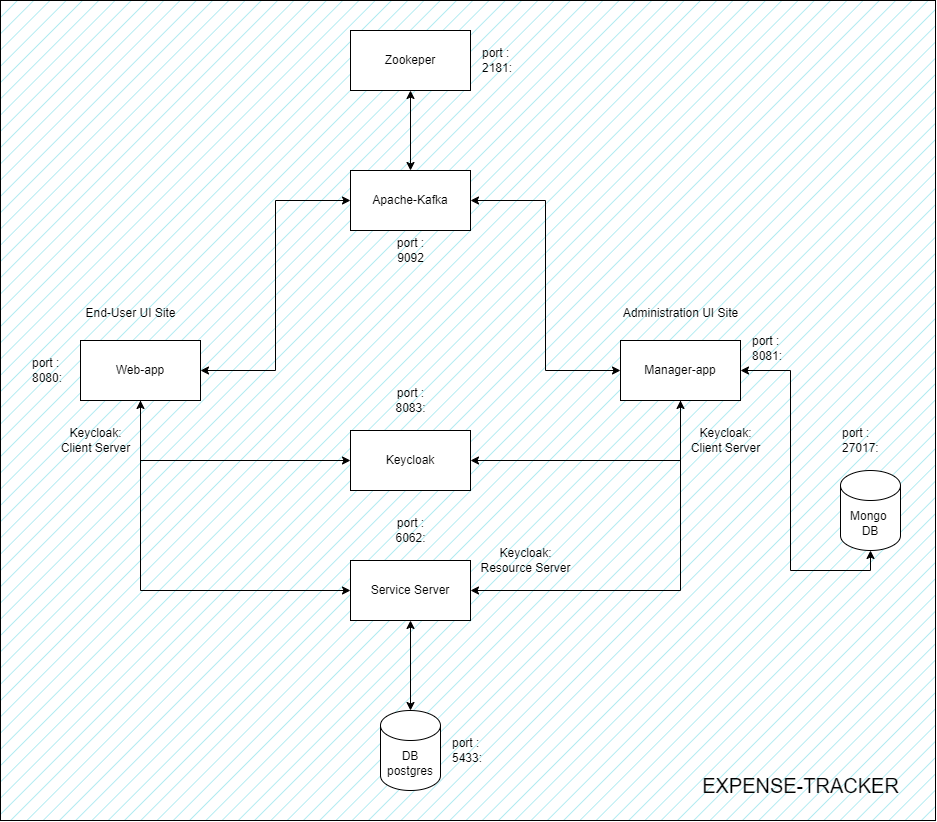

The diagram above was exported from draw.io. Its source (the exported page's mxGraphModel, read from the mxfile embedded in the PNG):
<mxGraphModel dx="1449" dy="2190" grid="1" gridSize="10" guides="1" tooltips="1" connect="1" arrows="1" fold="1" page="1" pageScale="1" pageWidth="827" pageHeight="1169" background="#ffffff" math="0" shadow="0">
  <root>
    <mxCell id="0" />
    <mxCell id="1" parent="0" />
    <mxCell id="yo_ZRNENSHakFOAkqMln-36" value="" style="rounded=0;whiteSpace=wrap;html=1;fillColor=#9CE5ED;fillStyle=hatch;gradientColor=none;" vertex="1" parent="1">
      <mxGeometry x="10" y="-240" width="935" height="820" as="geometry" />
    </mxCell>
    <mxCell id="yo_ZRNENSHakFOAkqMln-8" style="edgeStyle=orthogonalEdgeStyle;rounded=0;orthogonalLoop=1;jettySize=auto;html=1;exitX=1;exitY=0.5;exitDx=0;exitDy=0;entryX=0;entryY=0.5;entryDx=0;entryDy=0;startArrow=classic;startFill=1;" edge="1" parent="1" source="yo_ZRNENSHakFOAkqMln-1" target="yo_ZRNENSHakFOAkqMln-7">
      <mxGeometry relative="1" as="geometry" />
    </mxCell>
    <mxCell id="yo_ZRNENSHakFOAkqMln-11" style="edgeStyle=orthogonalEdgeStyle;rounded=0;orthogonalLoop=1;jettySize=auto;html=1;exitX=0.5;exitY=1;exitDx=0;exitDy=0;entryX=0;entryY=0.5;entryDx=0;entryDy=0;" edge="1" parent="1" source="yo_ZRNENSHakFOAkqMln-1" target="yo_ZRNENSHakFOAkqMln-3">
      <mxGeometry relative="1" as="geometry" />
    </mxCell>
    <mxCell id="yo_ZRNENSHakFOAkqMln-1" value="Web-app" style="rounded=0;whiteSpace=wrap;html=1;" vertex="1" parent="1">
      <mxGeometry x="90" y="100" width="120" height="60" as="geometry" />
    </mxCell>
    <mxCell id="yo_ZRNENSHakFOAkqMln-10" style="edgeStyle=orthogonalEdgeStyle;rounded=0;orthogonalLoop=1;jettySize=auto;html=1;exitX=0.5;exitY=1;exitDx=0;exitDy=0;entryX=1;entryY=0.5;entryDx=0;entryDy=0;" edge="1" parent="1" source="yo_ZRNENSHakFOAkqMln-2" target="yo_ZRNENSHakFOAkqMln-3">
      <mxGeometry relative="1" as="geometry" />
    </mxCell>
    <mxCell id="yo_ZRNENSHakFOAkqMln-2" value="Manager-app" style="rounded=0;whiteSpace=wrap;html=1;" vertex="1" parent="1">
      <mxGeometry x="630" y="100" width="120" height="60" as="geometry" />
    </mxCell>
    <mxCell id="yo_ZRNENSHakFOAkqMln-3" value="Service Server" style="rounded=0;whiteSpace=wrap;html=1;" vertex="1" parent="1">
      <mxGeometry x="360" y="320" width="120" height="60" as="geometry" />
    </mxCell>
    <mxCell id="yo_ZRNENSHakFOAkqMln-4" value="&lt;div&gt;DB&lt;/div&gt;postgres" style="shape=cylinder3;whiteSpace=wrap;html=1;boundedLbl=1;backgroundOutline=1;size=15;" vertex="1" parent="1">
      <mxGeometry x="390" y="470" width="60" height="80" as="geometry" />
    </mxCell>
    <mxCell id="yo_ZRNENSHakFOAkqMln-9" style="edgeStyle=orthogonalEdgeStyle;rounded=0;orthogonalLoop=1;jettySize=auto;html=1;exitX=1;exitY=0.5;exitDx=0;exitDy=0;entryX=0;entryY=0.5;entryDx=0;entryDy=0;startArrow=classic;startFill=1;" edge="1" parent="1" source="yo_ZRNENSHakFOAkqMln-7" target="yo_ZRNENSHakFOAkqMln-2">
      <mxGeometry relative="1" as="geometry" />
    </mxCell>
    <mxCell id="yo_ZRNENSHakFOAkqMln-27" style="edgeStyle=orthogonalEdgeStyle;rounded=0;orthogonalLoop=1;jettySize=auto;html=1;exitX=0.5;exitY=0;exitDx=0;exitDy=0;startArrow=classic;startFill=1;" edge="1" parent="1" source="yo_ZRNENSHakFOAkqMln-7" target="yo_ZRNENSHakFOAkqMln-28">
      <mxGeometry relative="1" as="geometry">
        <mxPoint x="420" y="-170" as="targetPoint" />
      </mxGeometry>
    </mxCell>
    <mxCell id="yo_ZRNENSHakFOAkqMln-7" value="Apache-Kafka" style="rounded=0;whiteSpace=wrap;html=1;" vertex="1" parent="1">
      <mxGeometry x="360" y="-70" width="120" height="60" as="geometry" />
    </mxCell>
    <mxCell id="yo_ZRNENSHakFOAkqMln-13" style="edgeStyle=orthogonalEdgeStyle;rounded=0;orthogonalLoop=1;jettySize=auto;html=1;exitX=1;exitY=0.5;exitDx=0;exitDy=0;entryX=0.5;entryY=1;entryDx=0;entryDy=0;startArrow=classic;startFill=1;" edge="1" parent="1" source="yo_ZRNENSHakFOAkqMln-12" target="yo_ZRNENSHakFOAkqMln-2">
      <mxGeometry relative="1" as="geometry" />
    </mxCell>
    <mxCell id="yo_ZRNENSHakFOAkqMln-14" style="edgeStyle=orthogonalEdgeStyle;rounded=0;orthogonalLoop=1;jettySize=auto;html=1;exitX=0;exitY=0.5;exitDx=0;exitDy=0;entryX=0.5;entryY=1;entryDx=0;entryDy=0;startArrow=classic;startFill=1;" edge="1" parent="1" source="yo_ZRNENSHakFOAkqMln-12" target="yo_ZRNENSHakFOAkqMln-1">
      <mxGeometry relative="1" as="geometry" />
    </mxCell>
    <mxCell id="yo_ZRNENSHakFOAkqMln-12" value="Keycloak" style="rounded=0;whiteSpace=wrap;html=1;" vertex="1" parent="1">
      <mxGeometry x="360" y="190" width="120" height="60" as="geometry" />
    </mxCell>
    <mxCell id="yo_ZRNENSHakFOAkqMln-17" value="Mongo&amp;nbsp;&lt;div&gt;DB&lt;/div&gt;" style="shape=cylinder3;whiteSpace=wrap;html=1;boundedLbl=1;backgroundOutline=1;size=15;" vertex="1" parent="1">
      <mxGeometry x="850" y="230" width="60" height="80" as="geometry" />
    </mxCell>
    <mxCell id="yo_ZRNENSHakFOAkqMln-18" style="edgeStyle=orthogonalEdgeStyle;rounded=0;orthogonalLoop=1;jettySize=auto;html=1;exitX=1;exitY=0.5;exitDx=0;exitDy=0;entryX=0.5;entryY=1;entryDx=0;entryDy=0;entryPerimeter=0;startArrow=classic;startFill=1;" edge="1" parent="1" source="yo_ZRNENSHakFOAkqMln-2" target="yo_ZRNENSHakFOAkqMln-17">
      <mxGeometry relative="1" as="geometry" />
    </mxCell>
    <mxCell id="yo_ZRNENSHakFOAkqMln-19" style="edgeStyle=orthogonalEdgeStyle;rounded=0;orthogonalLoop=1;jettySize=auto;html=1;exitX=0.5;exitY=1;exitDx=0;exitDy=0;entryX=0.5;entryY=0;entryDx=0;entryDy=0;entryPerimeter=0;startArrow=classic;startFill=1;" edge="1" parent="1" source="yo_ZRNENSHakFOAkqMln-3" target="yo_ZRNENSHakFOAkqMln-4">
      <mxGeometry relative="1" as="geometry" />
    </mxCell>
    <mxCell id="yo_ZRNENSHakFOAkqMln-20" value="port :&lt;div&gt;27017:&lt;/div&gt;" style="text;html=1;align=left;verticalAlign=middle;resizable=0;points=[];autosize=1;strokeColor=none;fillColor=none;" vertex="1" parent="1">
      <mxGeometry x="850" y="180" width="60" height="40" as="geometry" />
    </mxCell>
    <mxCell id="yo_ZRNENSHakFOAkqMln-21" value="port :&lt;div&gt;8081:&lt;/div&gt;" style="text;html=1;align=left;verticalAlign=middle;resizable=0;points=[];autosize=1;strokeColor=none;fillColor=none;" vertex="1" parent="1">
      <mxGeometry x="760" y="88" width="50" height="40" as="geometry" />
    </mxCell>
    <mxCell id="yo_ZRNENSHakFOAkqMln-22" value="port :&lt;div&gt;8083:&lt;/div&gt;" style="text;html=1;align=center;verticalAlign=middle;resizable=0;points=[];autosize=1;strokeColor=none;fillColor=none;" vertex="1" parent="1">
      <mxGeometry x="395" y="140" width="50" height="40" as="geometry" />
    </mxCell>
    <mxCell id="yo_ZRNENSHakFOAkqMln-23" value="port :&lt;div&gt;8080:&lt;/div&gt;" style="text;html=1;align=left;verticalAlign=middle;resizable=0;points=[];autosize=1;strokeColor=none;fillColor=none;" vertex="1" parent="1">
      <mxGeometry x="40" y="110" width="50" height="40" as="geometry" />
    </mxCell>
    <mxCell id="yo_ZRNENSHakFOAkqMln-24" value="port :&lt;div&gt;6062:&lt;/div&gt;" style="text;html=1;align=center;verticalAlign=middle;resizable=0;points=[];autosize=1;strokeColor=none;fillColor=none;" vertex="1" parent="1">
      <mxGeometry x="395" y="270" width="50" height="40" as="geometry" />
    </mxCell>
    <mxCell id="yo_ZRNENSHakFOAkqMln-25" value="port :&lt;div&gt;9092&lt;/div&gt;" style="text;html=1;align=center;verticalAlign=middle;resizable=0;points=[];autosize=1;strokeColor=none;fillColor=none;" vertex="1" parent="1">
      <mxGeometry x="395" y="-10" width="50" height="40" as="geometry" />
    </mxCell>
    <mxCell id="yo_ZRNENSHakFOAkqMln-26" value="port :&lt;div&gt;5433:&lt;/div&gt;" style="text;html=1;align=left;verticalAlign=middle;resizable=0;points=[];autosize=1;strokeColor=none;fillColor=none;" vertex="1" parent="1">
      <mxGeometry x="460" y="490" width="50" height="40" as="geometry" />
    </mxCell>
    <mxCell id="yo_ZRNENSHakFOAkqMln-28" value="Zookeper" style="rounded=0;whiteSpace=wrap;html=1;" vertex="1" parent="1">
      <mxGeometry x="360" y="-210" width="120" height="60" as="geometry" />
    </mxCell>
    <mxCell id="yo_ZRNENSHakFOAkqMln-29" value="port :&lt;div&gt;2181:&lt;/div&gt;" style="text;html=1;align=left;verticalAlign=middle;resizable=0;points=[];autosize=1;strokeColor=none;fillColor=none;" vertex="1" parent="1">
      <mxGeometry x="490" y="-200" width="50" height="40" as="geometry" />
    </mxCell>
    <mxCell id="yo_ZRNENSHakFOAkqMln-30" value="Keycloak:&lt;div&gt;Client Server&lt;/div&gt;" style="text;html=1;align=center;verticalAlign=middle;resizable=0;points=[];autosize=1;strokeColor=none;fillColor=none;" vertex="1" parent="1">
      <mxGeometry x="690" y="180" width="90" height="40" as="geometry" />
    </mxCell>
    <mxCell id="yo_ZRNENSHakFOAkqMln-31" value="Keycloak:&lt;div&gt;Client Server&lt;/div&gt;" style="text;html=1;align=center;verticalAlign=middle;resizable=0;points=[];autosize=1;strokeColor=none;fillColor=none;" vertex="1" parent="1">
      <mxGeometry x="60" y="180" width="90" height="40" as="geometry" />
    </mxCell>
    <mxCell id="yo_ZRNENSHakFOAkqMln-32" value="Keycloak:&lt;div&gt;Resource Server&lt;/div&gt;" style="text;html=1;align=center;verticalAlign=middle;resizable=0;points=[];autosize=1;strokeColor=none;fillColor=none;" vertex="1" parent="1">
      <mxGeometry x="480" y="300" width="110" height="40" as="geometry" />
    </mxCell>
    <mxCell id="yo_ZRNENSHakFOAkqMln-33" value="End-User UI Site" style="text;html=1;align=center;verticalAlign=middle;resizable=0;points=[];autosize=1;strokeColor=none;fillColor=none;" vertex="1" parent="1">
      <mxGeometry x="85" y="58" width="110" height="30" as="geometry" />
    </mxCell>
    <mxCell id="yo_ZRNENSHakFOAkqMln-34" value="Administration UI Site" style="text;html=1;align=center;verticalAlign=middle;resizable=0;points=[];autosize=1;strokeColor=none;fillColor=none;" vertex="1" parent="1">
      <mxGeometry x="620" y="58" width="140" height="30" as="geometry" />
    </mxCell>
    <mxCell id="yo_ZRNENSHakFOAkqMln-37" value="EXPENSE-TRACKER" style="text;html=1;align=center;verticalAlign=middle;resizable=0;points=[];autosize=1;strokeColor=none;fillColor=none;fontSize=20;" vertex="1" parent="1">
      <mxGeometry x="700" y="525" width="220" height="40" as="geometry" />
    </mxCell>
  </root>
</mxGraphModel>